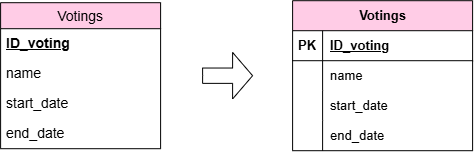

The diagram above was exported from draw.io. Its source (the exported page's mxGraphModel, read from the mxfile embedded in the PNG):
<mxGraphModel dx="-875" dy="473" grid="1" gridSize="10" guides="1" tooltips="1" connect="1" arrows="1" fold="1" page="1" pageScale="1" pageWidth="850" pageHeight="1100" math="0" shadow="0">
  <root>
    <mxCell id="0" />
    <mxCell id="1" parent="0" />
    <mxCell id="2" parent="1" style="swimlane;fontStyle=0;childLayout=stackLayout;horizontal=1;startSize=26;horizontalStack=0;resizeParent=1;resizeParentMax=0;resizeLast=0;collapsible=1;marginBottom=0;align=center;fontSize=14;fillColor=#FFCCE6;" value="Votings" vertex="1">
      <mxGeometry height="146" width="160" x="2010" y="772" as="geometry" />
    </mxCell>
    <mxCell id="3" parent="2" style="text;strokeColor=none;fillColor=none;spacingLeft=4;spacingRight=4;overflow=hidden;rotatable=0;points=[[0,0.5],[1,0.5]];portConstraint=eastwest;fontSize=14;whiteSpace=wrap;html=1;" value="&lt;b&gt;&lt;u&gt;ID_voting&lt;/u&gt;&lt;/b&gt;" vertex="1">
      <mxGeometry height="30" width="160" y="26" as="geometry" />
    </mxCell>
    <mxCell id="4" parent="2" style="text;strokeColor=none;fillColor=none;spacingLeft=4;spacingRight=4;overflow=hidden;rotatable=0;points=[[0,0.5],[1,0.5]];portConstraint=eastwest;fontSize=14;whiteSpace=wrap;html=1;" value="name" vertex="1">
      <mxGeometry height="30" width="160" y="56" as="geometry" />
    </mxCell>
    <mxCell id="5" parent="2" style="text;strokeColor=none;fillColor=none;spacingLeft=4;spacingRight=4;overflow=hidden;rotatable=0;points=[[0,0.5],[1,0.5]];portConstraint=eastwest;fontSize=14;whiteSpace=wrap;html=1;" value="start_date" vertex="1">
      <mxGeometry height="30" width="160" y="86" as="geometry" />
    </mxCell>
    <mxCell id="6" parent="2" style="text;strokeColor=none;fillColor=none;spacingLeft=4;spacingRight=4;overflow=hidden;rotatable=0;points=[[0,0.5],[1,0.5]];portConstraint=eastwest;fontSize=14;whiteSpace=wrap;html=1;" value="end_date" vertex="1">
      <mxGeometry height="30" width="160" y="116" as="geometry" />
    </mxCell>
    <mxCell id="7" parent="1" style="html=1;shadow=0;dashed=0;align=center;verticalAlign=middle;shape=mxgraph.arrows2.arrow;dy=0.67;dx=20;notch=0.02;" value="" vertex="1">
      <mxGeometry height="46.5" width="50" x="2212" y="821.75" as="geometry" />
    </mxCell>
    <mxCell id="8" parent="1" style="shape=table;startSize=30;container=1;collapsible=1;childLayout=tableLayout;fixedRows=1;rowLines=0;fontStyle=1;align=center;resizeLast=1;html=1;fillColor=#FFCCE6;fontSize=13;" value="Votings" vertex="1">
      <mxGeometry height="150" width="180" x="2302" y="770" as="geometry" />
    </mxCell>
    <mxCell id="9" parent="8" style="shape=tableRow;horizontal=0;startSize=0;swimlaneHead=0;swimlaneBody=0;fillColor=none;collapsible=0;dropTarget=0;points=[[0,0.5],[1,0.5]];portConstraint=eastwest;top=0;left=0;right=0;bottom=1;fontStyle=0;fontSize=13;" value="" vertex="1">
      <mxGeometry height="30" width="180" y="30" as="geometry" />
    </mxCell>
    <mxCell id="10" parent="9" style="shape=partialRectangle;connectable=0;fillColor=none;top=0;left=0;bottom=0;right=0;fontStyle=1;overflow=hidden;whiteSpace=wrap;html=1;fontSize=13;" value="PK" vertex="1">
      <mxGeometry height="30" width="30" as="geometry">
        <mxRectangle height="30" width="30" as="alternateBounds" />
      </mxGeometry>
    </mxCell>
    <mxCell id="11" parent="9" style="shape=partialRectangle;connectable=0;fillColor=none;top=0;left=0;bottom=0;right=0;align=left;spacingLeft=6;fontStyle=5;overflow=hidden;whiteSpace=wrap;html=1;fontSize=13;" value="ID_voting" vertex="1">
      <mxGeometry height="30" width="150" x="30" as="geometry">
        <mxRectangle height="30" width="150" as="alternateBounds" />
      </mxGeometry>
    </mxCell>
    <mxCell id="12" parent="8" style="shape=tableRow;horizontal=0;startSize=0;swimlaneHead=0;swimlaneBody=0;fillColor=none;collapsible=0;dropTarget=0;points=[[0,0.5],[1,0.5]];portConstraint=eastwest;top=0;left=0;right=0;bottom=0;fontStyle=0;fontSize=13;" value="" vertex="1">
      <mxGeometry height="30" width="180" y="60" as="geometry" />
    </mxCell>
    <mxCell id="13" parent="12" style="shape=partialRectangle;connectable=0;fillColor=none;top=0;left=0;bottom=0;right=0;editable=1;overflow=hidden;whiteSpace=wrap;html=1;fontStyle=0;fontSize=13;" value="" vertex="1">
      <mxGeometry height="30" width="30" as="geometry">
        <mxRectangle height="30" width="30" as="alternateBounds" />
      </mxGeometry>
    </mxCell>
    <mxCell id="14" parent="12" style="shape=partialRectangle;connectable=0;fillColor=none;top=0;left=0;bottom=0;right=0;align=left;spacingLeft=6;overflow=hidden;whiteSpace=wrap;html=1;fontStyle=0;fontSize=13;" value="name" vertex="1">
      <mxGeometry height="30" width="150" x="30" as="geometry">
        <mxRectangle height="30" width="150" as="alternateBounds" />
      </mxGeometry>
    </mxCell>
    <mxCell id="15" parent="8" style="shape=tableRow;horizontal=0;startSize=0;swimlaneHead=0;swimlaneBody=0;fillColor=none;collapsible=0;dropTarget=0;points=[[0,0.5],[1,0.5]];portConstraint=eastwest;top=0;left=0;right=0;bottom=0;fontStyle=0;fontSize=13;" value="" vertex="1">
      <mxGeometry height="30" width="180" y="90" as="geometry" />
    </mxCell>
    <mxCell id="16" parent="15" style="shape=partialRectangle;connectable=0;fillColor=none;top=0;left=0;bottom=0;right=0;editable=1;overflow=hidden;whiteSpace=wrap;html=1;fontStyle=0;fontSize=13;" value="" vertex="1">
      <mxGeometry height="30" width="30" as="geometry">
        <mxRectangle height="30" width="30" as="alternateBounds" />
      </mxGeometry>
    </mxCell>
    <mxCell id="17" parent="15" style="shape=partialRectangle;connectable=0;fillColor=none;top=0;left=0;bottom=0;right=0;align=left;spacingLeft=6;overflow=hidden;whiteSpace=wrap;html=1;fontStyle=0;fontSize=13;" value="start_date" vertex="1">
      <mxGeometry height="30" width="150" x="30" as="geometry">
        <mxRectangle height="30" width="150" as="alternateBounds" />
      </mxGeometry>
    </mxCell>
    <mxCell id="18" parent="8" style="shape=tableRow;horizontal=0;startSize=0;swimlaneHead=0;swimlaneBody=0;fillColor=none;collapsible=0;dropTarget=0;points=[[0,0.5],[1,0.5]];portConstraint=eastwest;top=0;left=0;right=0;bottom=0;fontStyle=0;fontSize=13;" value="" vertex="1">
      <mxGeometry height="30" width="180" y="120" as="geometry" />
    </mxCell>
    <mxCell id="19" parent="18" style="shape=partialRectangle;connectable=0;fillColor=none;top=0;left=0;bottom=0;right=0;editable=1;overflow=hidden;whiteSpace=wrap;html=1;fontStyle=0;fontSize=13;" value="" vertex="1">
      <mxGeometry height="30" width="30" as="geometry">
        <mxRectangle height="30" width="30" as="alternateBounds" />
      </mxGeometry>
    </mxCell>
    <mxCell id="20" parent="18" style="shape=partialRectangle;connectable=0;fillColor=none;top=0;left=0;bottom=0;right=0;align=left;spacingLeft=6;overflow=hidden;whiteSpace=wrap;html=1;fontStyle=0;fontSize=13;" value="end_date" vertex="1">
      <mxGeometry height="30" width="150" x="30" as="geometry">
        <mxRectangle height="30" width="150" as="alternateBounds" />
      </mxGeometry>
    </mxCell>
  </root>
</mxGraphModel>